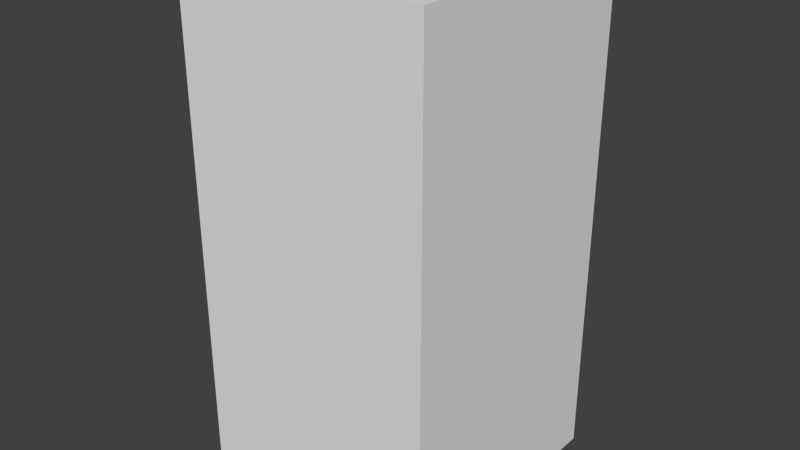 # Source: TLight.blend  (saved by Blender 2.72.0; exported with 4.5.12 LTS)
import bpy
from mathutils import Matrix  # noqa: F401  (used for matrix-valued properties, if any)

bpy.ops.wm.read_factory_settings(use_empty=True)
scene = bpy.context.scene
scene.name = 'Scene'

# ---- collections
col_collection_1 = bpy.data.collections.new('Collection 1'); scene.collection.children.link(col_collection_1)

# ---- materials (node trees are filled in below, after node groups)
mat_material_001 = bpy.data.materials.new('Material.001')
mat_material_001.alpha_threshold = 0.0
mat_material_001.use_transparent_shadow = False
mat_material_001.roughness = 0.5

# ---- material node trees

# ---- world
world_world = bpy.data.worlds.new('World'); scene.world = world_world
world_world.color = (0.05088, 0.05088, 0.05088)
world_world.use_sun_shadow = False
world_world.sun_shadow_jitter_overblur = 0.0
world_world.cycles.sampling_method = 'MANUAL'
world_world.cycles.sample_map_resolution = 256

# ---- meshes
me_cube = bpy.data.meshes.new('Cube')
me_cube.from_pydata([(-0.997, -1.0, -0.8921), (-0.997, 1.0, -0.8921), (1.0, 1.0, -0.9089), (1.0, -1.0, -0.8921), (-0.997, -1.0, 3.11), (1.0, 1.0, 1.11), (1.0, -1.0, 3.113), (-0.997, -1.0, 1.108), (1.0, -1.0, 1.108), (1.0, 1.0, 3.113), (-0.994, 1.0, 1.11), (-0.994, 1.0, 3.113)], [], [(8, 7, 0, 3), (0, 1, 2, 3), (6, 4, 7, 8), (9, 6, 8, 5), (4, 6, 9, 11), (11, 10, 7, 4), (1, 0, 7, 10), (11, 9, 5, 10), (1, 10, 5, 2), (2, 5, 8, 3)])
_uv = me_cube.uv_layers.new(name='UVMap')
_uv.uv.foreach_set('vector', [0.4976, 0.498, 0.006325, 0.498, 0.006325, 0.006721, 0.4976, 0.006721, 0.9946, 0.5112, 0.9946, 0.9932, 0.5127, 0.9932, 0.5127, 0.5112, 0.4976, 0.9894, 0.006326, 0.9894, 0.006325, 0.498, 0.4976, 0.498, 0.9919, 0.4974, 0.5121, 0.4974, 0.5121, 0.01236, 0.9919, 0.01236, 0.9946, 0.5112, 0.5127, 0.5112, 0.5127, 0.9932, 0.9946, 0.9932, 0.9919, 0.4974, 0.9919, 0.01236, 0.5121, 0.01236, 0.5121, 0.4974, 0.9919, 0.4974, 0.5121, 0.4974, 0.5121, 0.01236, 0.9919, 0.01236, 0.9919, 0.4974, 0.5121, 0.4974, 0.5121, 0.01236, 0.9919, 0.01236, 0.9919, 0.4974, 0.9919, 0.01236, 0.5121, 0.01236, 0.5121, 0.4974, 0.9919, 0.4974, 0.9919, 0.01236, 0.5121, 0.01236, 0.5121, 0.4974])
me_cube.materials.append(mat_material_001)
me_cube.use_remesh_preserve_volume = False
me_cube.use_remesh_preserve_attributes = False
me_cube.use_mirror_vertex_groups = False
me_cube.update()

# ---- objects
ob_tlight = bpy.data.objects.new('TLight', me_cube)

# ---- transforms, parenting, visibility, modifiers, constraints
ob_tlight.location = (0.0, 0.0, 4.994)
ob_tlight.scale = (0.6481, 0.6481, 0.6481)
ob_tlight.lineart.crease_threshold = 0.0

# ---- collection membership
col_collection_1.objects.link(ob_tlight)

# ---- scene / render settings (as saved in the file)
scene.frame_start = 1; scene.frame_end = 250; scene.frame_set(194)
scene.render.engine = 'BLENDER_EEVEE_NEXT'
scene.render.resolution_percentage = 50
scene.render.dither_intensity = 0.0
scene.render.bake_margin = 6
scene.cycles.use_denoising = False
scene.cycles.samples = 10
scene.cycles.sampling_pattern = 'TABULATED_SOBOL'
scene.cycles.light_sampling_threshold = 0.0
scene.cycles.use_adaptive_sampling = False
scene.cycles.use_light_tree = False
scene.cycles.blur_glossy = 0.0
scene.cycles.pixel_filter_type = 'GAUSSIAN'
scene.cycles.sample_clamp_indirect = 0.0
scene.view_settings.view_transform = 'Standard'
bpy.context.view_layer.update()

# ---- added for rendering (the .blend has no active camera and no usable light): camera, sun
cam_auto = bpy.data.cameras.new('AutoCamera')
cam_auto.lens = 50.0
cam_auto.sensor_width = 36.0
cam_auto.clip_end = 1000.0
ob_auto_camera = bpy.data.objects.new('AutoCamera', cam_auto)
scene.collection.objects.link(ob_auto_camera)
ob_auto_camera.location = (2.94841, -3.53692, 8.06596)
ob_auto_camera.rotation_euler = (1.09748, -7.21219e-08, 0.694738)
scene.camera = ob_auto_camera
light_auto_sun = bpy.data.lights.new('AutoSun', 'SUN')
light_auto_sun.energy = 3.0
light_auto_sun.angle = 0.0523599
ob_auto_sun = bpy.data.objects.new('AutoSun', light_auto_sun)
scene.collection.objects.link(ob_auto_sun)
ob_auto_sun.rotation_euler = (0.872665, 0.174533, 0.523599)
bpy.context.view_layer.update()
